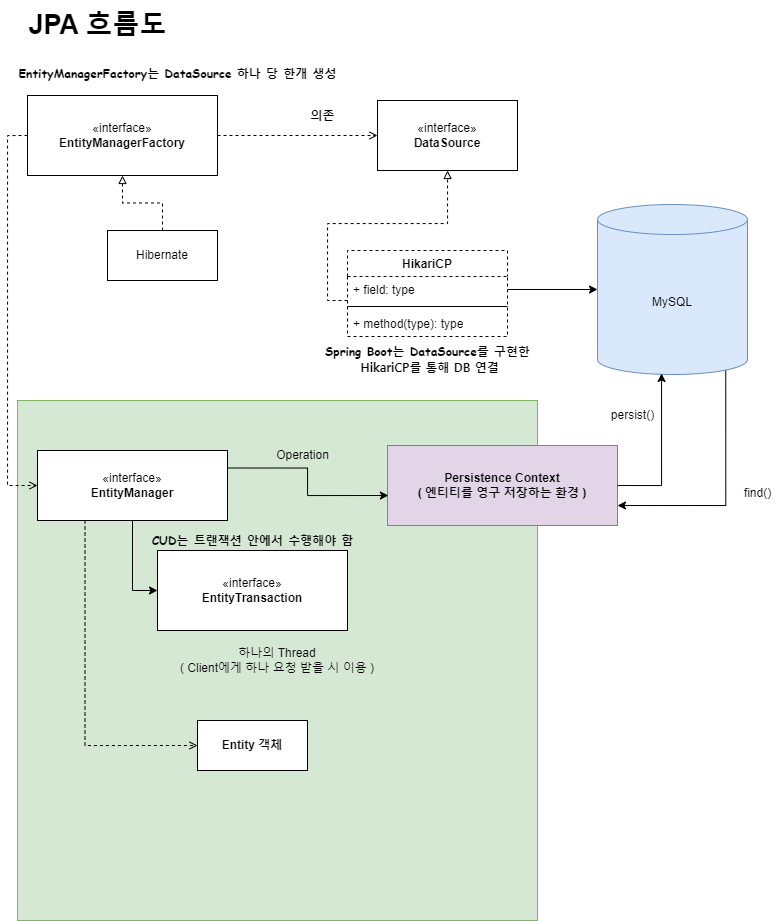

The diagram above was exported from draw.io. Its source (the exported page's mxGraphModel, read from the mxfile embedded in the PNG):
<mxGraphModel dx="1687" dy="908" grid="1" gridSize="10" guides="1" tooltips="1" connect="1" arrows="1" fold="1" page="1" pageScale="1" pageWidth="827" pageHeight="1169" math="0" shadow="0">
  <root>
    <mxCell id="WIyWlLk6GJQsqaUBKTNV-0" />
    <mxCell id="WIyWlLk6GJQsqaUBKTNV-1" parent="WIyWlLk6GJQsqaUBKTNV-0" />
    <mxCell id="uviJmreS6NAf7hXvvxhw-19" value="하나의 Thread &lt;br&gt;( Client에게 하나 요청 받을 시 이용 )" style="whiteSpace=wrap;html=1;aspect=fixed;fillColor=#d5e8d4;strokeColor=#82b366;" vertex="1" parent="WIyWlLk6GJQsqaUBKTNV-1">
      <mxGeometry x="40" y="510" width="520" height="520" as="geometry" />
    </mxCell>
    <mxCell id="uviJmreS6NAf7hXvvxhw-34" style="edgeStyle=orthogonalEdgeStyle;rounded=0;orthogonalLoop=1;jettySize=auto;html=1;exitX=0.855;exitY=1;exitDx=0;exitDy=-4.35;exitPerimeter=0;entryX=1;entryY=0.75;entryDx=0;entryDy=0;" edge="1" parent="WIyWlLk6GJQsqaUBKTNV-1" source="uviJmreS6NAf7hXvvxhw-0" target="uviJmreS6NAf7hXvvxhw-29">
      <mxGeometry relative="1" as="geometry" />
    </mxCell>
    <mxCell id="uviJmreS6NAf7hXvvxhw-0" value="MySQL" style="shape=cylinder3;whiteSpace=wrap;html=1;boundedLbl=1;backgroundOutline=1;size=15;fillColor=#dae8fc;strokeColor=#6c8ebf;" vertex="1" parent="WIyWlLk6GJQsqaUBKTNV-1">
      <mxGeometry x="620" y="314" width="150" height="170" as="geometry" />
    </mxCell>
    <mxCell id="uviJmreS6NAf7hXvvxhw-6" style="edgeStyle=orthogonalEdgeStyle;rounded=0;orthogonalLoop=1;jettySize=auto;html=1;exitX=0;exitY=0.923;exitDx=0;exitDy=0;exitPerimeter=0;dashed=1;endArrow=block;endFill=0;" edge="1" parent="WIyWlLk6GJQsqaUBKTNV-1" source="uviJmreS6NAf7hXvvxhw-3" target="uviJmreS6NAf7hXvvxhw-1">
      <mxGeometry relative="1" as="geometry">
        <mxPoint x="450" y="350" as="sourcePoint" />
      </mxGeometry>
    </mxCell>
    <mxCell id="uviJmreS6NAf7hXvvxhw-1" value="«interface»&lt;br&gt;&lt;b&gt;DataSource&lt;/b&gt;" style="html=1;whiteSpace=wrap;" vertex="1" parent="WIyWlLk6GJQsqaUBKTNV-1">
      <mxGeometry x="400" y="210" width="140" height="70" as="geometry" />
    </mxCell>
    <mxCell id="uviJmreS6NAf7hXvvxhw-2" value="HikariCP" style="swimlane;fontStyle=1;align=center;verticalAlign=top;childLayout=stackLayout;horizontal=1;startSize=26;horizontalStack=0;resizeParent=1;resizeParentMax=0;resizeLast=0;collapsible=1;marginBottom=0;whiteSpace=wrap;html=1;dashed=1;" vertex="1" parent="WIyWlLk6GJQsqaUBKTNV-1">
      <mxGeometry x="370" y="360" width="160" height="86" as="geometry" />
    </mxCell>
    <mxCell id="uviJmreS6NAf7hXvvxhw-3" value="+ field: type" style="text;strokeColor=none;fillColor=none;align=left;verticalAlign=top;spacingLeft=4;spacingRight=4;overflow=hidden;rotatable=0;points=[[0,0.5],[1,0.5]];portConstraint=eastwest;whiteSpace=wrap;html=1;" vertex="1" parent="uviJmreS6NAf7hXvvxhw-2">
      <mxGeometry y="26" width="160" height="26" as="geometry" />
    </mxCell>
    <mxCell id="uviJmreS6NAf7hXvvxhw-4" value="" style="line;strokeWidth=1;fillColor=none;align=left;verticalAlign=middle;spacingTop=-1;spacingLeft=3;spacingRight=3;rotatable=0;labelPosition=right;points=[];portConstraint=eastwest;strokeColor=inherit;" vertex="1" parent="uviJmreS6NAf7hXvvxhw-2">
      <mxGeometry y="52" width="160" height="8" as="geometry" />
    </mxCell>
    <mxCell id="uviJmreS6NAf7hXvvxhw-5" value="+ method(type): type" style="text;strokeColor=none;fillColor=none;align=left;verticalAlign=top;spacingLeft=4;spacingRight=4;overflow=hidden;rotatable=0;points=[[0,0.5],[1,0.5]];portConstraint=eastwest;whiteSpace=wrap;html=1;" vertex="1" parent="uviJmreS6NAf7hXvvxhw-2">
      <mxGeometry y="60" width="160" height="26" as="geometry" />
    </mxCell>
    <mxCell id="uviJmreS6NAf7hXvvxhw-7" style="edgeStyle=orthogonalEdgeStyle;rounded=0;orthogonalLoop=1;jettySize=auto;html=1;exitX=1;exitY=0.5;exitDx=0;exitDy=0;" edge="1" parent="WIyWlLk6GJQsqaUBKTNV-1" source="uviJmreS6NAf7hXvvxhw-3" target="uviJmreS6NAf7hXvvxhw-0">
      <mxGeometry relative="1" as="geometry" />
    </mxCell>
    <mxCell id="uviJmreS6NAf7hXvvxhw-8" value="&lt;b&gt;&lt;font face=&quot;Comic Sans MS&quot;&gt;Spring Boot는 DataSource를 구현한&lt;/font&gt;&lt;/b&gt;&lt;div&gt;&lt;b&gt;&lt;font face=&quot;pYjBzUoJOhTuIwvXQDC2&quot;&gt;&amp;nbsp;HikariCP를 통해 DB 연결&lt;/font&gt;&lt;/b&gt;&lt;/div&gt;" style="text;html=1;align=center;verticalAlign=middle;resizable=0;points=[];autosize=1;strokeColor=none;fillColor=none;" vertex="1" parent="WIyWlLk6GJQsqaUBKTNV-1">
      <mxGeometry x="335" y="449" width="230" height="40" as="geometry" />
    </mxCell>
    <mxCell id="uviJmreS6NAf7hXvvxhw-9" value="&lt;font style=&quot;font-size: 27px;&quot;&gt;&lt;b&gt;JPA 흐름도&lt;/b&gt;&lt;/font&gt;" style="text;html=1;align=center;verticalAlign=middle;resizable=0;points=[];autosize=1;strokeColor=none;fillColor=none;" vertex="1" parent="WIyWlLk6GJQsqaUBKTNV-1">
      <mxGeometry x="40" y="110" width="160" height="50" as="geometry" />
    </mxCell>
    <mxCell id="uviJmreS6NAf7hXvvxhw-13" style="edgeStyle=orthogonalEdgeStyle;rounded=0;orthogonalLoop=1;jettySize=auto;html=1;exitX=1;exitY=0.5;exitDx=0;exitDy=0;dashed=1;endArrow=open;endFill=0;" edge="1" parent="WIyWlLk6GJQsqaUBKTNV-1" source="uviJmreS6NAf7hXvvxhw-10" target="uviJmreS6NAf7hXvvxhw-1">
      <mxGeometry relative="1" as="geometry" />
    </mxCell>
    <mxCell id="uviJmreS6NAf7hXvvxhw-18" style="edgeStyle=orthogonalEdgeStyle;rounded=0;orthogonalLoop=1;jettySize=auto;html=1;exitX=0;exitY=0.5;exitDx=0;exitDy=0;entryX=0;entryY=0.5;entryDx=0;entryDy=0;dashed=1;endArrow=open;endFill=0;" edge="1" parent="WIyWlLk6GJQsqaUBKTNV-1" source="uviJmreS6NAf7hXvvxhw-10" target="uviJmreS6NAf7hXvvxhw-17">
      <mxGeometry relative="1" as="geometry" />
    </mxCell>
    <mxCell id="uviJmreS6NAf7hXvvxhw-10" value="«interface»&lt;br&gt;&lt;b&gt;EntityManagerFactory&lt;/b&gt;" style="html=1;whiteSpace=wrap;" vertex="1" parent="WIyWlLk6GJQsqaUBKTNV-1">
      <mxGeometry x="50" y="205" width="190" height="80" as="geometry" />
    </mxCell>
    <mxCell id="uviJmreS6NAf7hXvvxhw-12" style="edgeStyle=orthogonalEdgeStyle;rounded=0;orthogonalLoop=1;jettySize=auto;html=1;exitX=0.5;exitY=0;exitDx=0;exitDy=0;entryX=0.5;entryY=1;entryDx=0;entryDy=0;dashed=1;endArrow=block;endFill=0;" edge="1" parent="WIyWlLk6GJQsqaUBKTNV-1" source="uviJmreS6NAf7hXvvxhw-11" target="uviJmreS6NAf7hXvvxhw-10">
      <mxGeometry relative="1" as="geometry" />
    </mxCell>
    <mxCell id="uviJmreS6NAf7hXvvxhw-11" value="Hibernate" style="html=1;whiteSpace=wrap;" vertex="1" parent="WIyWlLk6GJQsqaUBKTNV-1">
      <mxGeometry x="130" y="340" width="110" height="50" as="geometry" />
    </mxCell>
    <mxCell id="uviJmreS6NAf7hXvvxhw-14" value="&lt;b&gt;&lt;font face=&quot;Comic Sans MS&quot;&gt;의존&lt;/font&gt;&lt;/b&gt;" style="text;html=1;align=center;verticalAlign=middle;resizable=0;points=[];autosize=1;strokeColor=none;fillColor=none;" vertex="1" parent="WIyWlLk6GJQsqaUBKTNV-1">
      <mxGeometry x="320" y="210" width="50" height="30" as="geometry" />
    </mxCell>
    <mxCell id="uviJmreS6NAf7hXvvxhw-15" value="&lt;b&gt;&lt;font face=&quot;Comic Sans MS&quot;&gt;EntityManagerFactory는 DataSource 하나 당 한개 생성&lt;/font&gt;&lt;/b&gt;" style="text;html=1;align=center;verticalAlign=middle;resizable=0;points=[];autosize=1;strokeColor=none;fillColor=none;" vertex="1" parent="WIyWlLk6GJQsqaUBKTNV-1">
      <mxGeometry x="30" y="168" width="340" height="30" as="geometry" />
    </mxCell>
    <mxCell id="uviJmreS6NAf7hXvvxhw-26" style="edgeStyle=orthogonalEdgeStyle;rounded=0;orthogonalLoop=1;jettySize=auto;html=1;exitX=0.25;exitY=1;exitDx=0;exitDy=0;entryX=0;entryY=0.5;entryDx=0;entryDy=0;dashed=1;endArrow=open;endFill=0;" edge="1" parent="WIyWlLk6GJQsqaUBKTNV-1" source="uviJmreS6NAf7hXvvxhw-17" target="uviJmreS6NAf7hXvvxhw-25">
      <mxGeometry relative="1" as="geometry" />
    </mxCell>
    <mxCell id="uviJmreS6NAf7hXvvxhw-28" style="edgeStyle=orthogonalEdgeStyle;rounded=0;orthogonalLoop=1;jettySize=auto;html=1;exitX=0.5;exitY=1;exitDx=0;exitDy=0;entryX=0;entryY=0.5;entryDx=0;entryDy=0;" edge="1" parent="WIyWlLk6GJQsqaUBKTNV-1" source="uviJmreS6NAf7hXvvxhw-17" target="uviJmreS6NAf7hXvvxhw-22">
      <mxGeometry relative="1" as="geometry" />
    </mxCell>
    <mxCell id="uviJmreS6NAf7hXvvxhw-17" value="«interface»&lt;br&gt;&lt;b&gt;EntityManager&lt;/b&gt;" style="html=1;whiteSpace=wrap;" vertex="1" parent="WIyWlLk6GJQsqaUBKTNV-1">
      <mxGeometry x="60" y="560" width="190" height="70" as="geometry" />
    </mxCell>
    <mxCell id="uviJmreS6NAf7hXvvxhw-22" value="«interface»&lt;br&gt;&lt;b&gt;EntityTransaction&lt;/b&gt;" style="html=1;whiteSpace=wrap;" vertex="1" parent="WIyWlLk6GJQsqaUBKTNV-1">
      <mxGeometry x="180" y="660" width="190" height="80" as="geometry" />
    </mxCell>
    <mxCell id="uviJmreS6NAf7hXvvxhw-25" value="&lt;b&gt;Entity 객체&lt;/b&gt;" style="html=1;whiteSpace=wrap;" vertex="1" parent="WIyWlLk6GJQsqaUBKTNV-1">
      <mxGeometry x="220" y="830" width="110" height="50" as="geometry" />
    </mxCell>
    <mxCell id="uviJmreS6NAf7hXvvxhw-29" value="&lt;b&gt;Persistence Context&lt;/b&gt;&lt;div&gt;&lt;b&gt;( 엔티티를 영구 저장하는 환경 )&lt;/b&gt;&lt;/div&gt;" style="html=1;whiteSpace=wrap;fillColor=#e1d5e7;strokeColor=#9673a6;" vertex="1" parent="WIyWlLk6GJQsqaUBKTNV-1">
      <mxGeometry x="410" y="555" width="230" height="80" as="geometry" />
    </mxCell>
    <mxCell id="uviJmreS6NAf7hXvvxhw-30" value="&lt;b&gt;&lt;font face=&quot;Comic Sans MS&quot;&gt;CUD는 트랜잭션 안에서 수행해야 함&lt;/font&gt;&lt;/b&gt;" style="text;html=1;align=center;verticalAlign=middle;resizable=0;points=[];autosize=1;strokeColor=none;fillColor=none;" vertex="1" parent="WIyWlLk6GJQsqaUBKTNV-1">
      <mxGeometry x="160" y="635" width="230" height="30" as="geometry" />
    </mxCell>
    <mxCell id="uviJmreS6NAf7hXvvxhw-31" style="edgeStyle=orthogonalEdgeStyle;rounded=0;orthogonalLoop=1;jettySize=auto;html=1;exitX=1;exitY=0.25;exitDx=0;exitDy=0;entryX=0.004;entryY=0.625;entryDx=0;entryDy=0;entryPerimeter=0;" edge="1" parent="WIyWlLk6GJQsqaUBKTNV-1" source="uviJmreS6NAf7hXvvxhw-17" target="uviJmreS6NAf7hXvvxhw-29">
      <mxGeometry relative="1" as="geometry" />
    </mxCell>
    <mxCell id="uviJmreS6NAf7hXvvxhw-32" value="Operation" style="text;html=1;align=center;verticalAlign=middle;resizable=0;points=[];autosize=1;strokeColor=none;fillColor=none;" vertex="1" parent="WIyWlLk6GJQsqaUBKTNV-1">
      <mxGeometry x="285" y="550" width="80" height="30" as="geometry" />
    </mxCell>
    <mxCell id="uviJmreS6NAf7hXvvxhw-33" style="edgeStyle=orthogonalEdgeStyle;rounded=0;orthogonalLoop=1;jettySize=auto;html=1;exitX=1;exitY=0.5;exitDx=0;exitDy=0;entryX=0.427;entryY=0.994;entryDx=0;entryDy=0;entryPerimeter=0;" edge="1" parent="WIyWlLk6GJQsqaUBKTNV-1" source="uviJmreS6NAf7hXvvxhw-29" target="uviJmreS6NAf7hXvvxhw-0">
      <mxGeometry relative="1" as="geometry" />
    </mxCell>
    <mxCell id="uviJmreS6NAf7hXvvxhw-35" value="find()" style="text;html=1;align=center;verticalAlign=middle;resizable=0;points=[];autosize=1;strokeColor=none;fillColor=none;" vertex="1" parent="WIyWlLk6GJQsqaUBKTNV-1">
      <mxGeometry x="755" y="588" width="50" height="30" as="geometry" />
    </mxCell>
    <mxCell id="uviJmreS6NAf7hXvvxhw-36" value="persist()" style="text;html=1;align=center;verticalAlign=middle;resizable=0;points=[];autosize=1;strokeColor=none;fillColor=none;" vertex="1" parent="WIyWlLk6GJQsqaUBKTNV-1">
      <mxGeometry x="620" y="510" width="70" height="30" as="geometry" />
    </mxCell>
  </root>
</mxGraphModel>